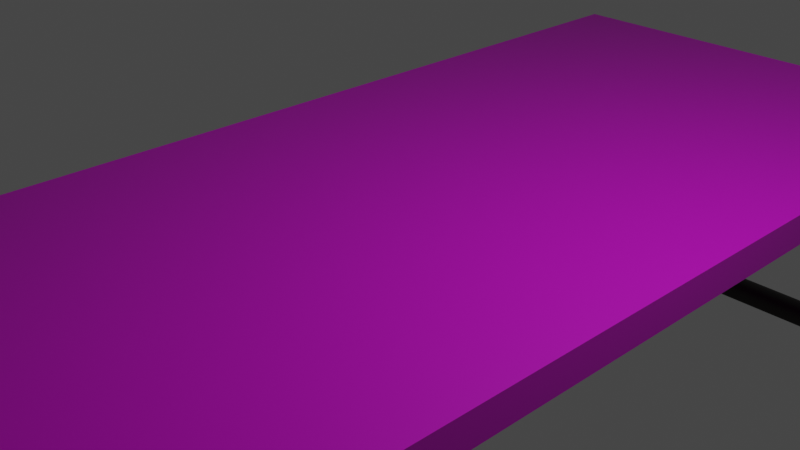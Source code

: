 # Source: WoodTable.blend  (saved by Blender 2.93.21; exported with 4.5.12 LTS)
import bpy
from mathutils import Matrix  # noqa: F401  (used for matrix-valued properties, if any)

bpy.ops.wm.read_factory_settings(use_empty=True)
scene = bpy.context.scene
scene.name = 'Scene'

# ---- collections
col_collection = bpy.data.collections.new('Collection'); scene.collection.children.link(col_collection)

# ---- images (referenced by path relative to the original .blend; pixels are not part of the script)
import os
ASSET_DIR = os.environ.get("B2B_ASSET_DIR", "")  # directory of the original .blend (textures are referenced by path, not embedded)
HERE = os.path.dirname(os.path.abspath(__file__))  # packed textures are extracted next to this script under _unpacked/

def load_image(name, relpath, width, height, colorspace="sRGB"):
    """Load a texture the original file referenced (path relative to the .blend, or extracted next to this script)."""
    p = next((c for c in (os.path.join(HERE, relpath), os.path.join(ASSET_DIR, relpath)) if relpath and os.path.exists(c)), "")
    if p:
        img = bpy.data.images.load(p, check_existing=True)
        img.name = name
    else:  # same state as the original file: an image datablock whose file is absent (Cycles renders it pink)
        img = bpy.data.images.new(name, width, height)
        img.source = "FILE"
        img.filepath = "//" + (relpath or name)
    img.colorspace_settings.name = colorspace
    return img
img_woodtexturedark_png = load_image('woodTextureDark.png', 'woodTextureDark.png', 1024, 1024, 'sRGB')

# ---- materials (node trees are filled in below, after node groups)
mat_material = bpy.data.materials.new('Material')
mat_material.alpha_threshold = 0.0
mat_material.use_transparent_shadow = False
mat_material.line_color = (0.0, 0.0, 0.0, 1.0)
mat_material_001 = bpy.data.materials.new('Material.001')
mat_material_001.use_transparent_shadow = False

# ---- material node trees
mat_material.use_nodes = True; mat_material.node_tree.nodes.clear()
_N = mat_material.node_tree.nodes; _L = mat_material.node_tree.links
n0 = _N.new('ShaderNodeOutputMaterial'); n0.name = 'Material Output'; n0.location = (507, 300)
n1 = _N.new('ShaderNodeBsdfPrincipled'); n1.name = 'Principled BSDF'; n1.location = (217, 300)
n1.distribution = 'GGX'
n1.subsurface_method = 'BURLEY'
n1.inputs[2].default_value = 0.4
n1.inputs[3].default_value = 1.45
n1.inputs[27].default_value = (0.0, 0.0, 0.0, 1.0)
n1.inputs[28].default_value = 1.0
n2 = _N.new('ShaderNodeTexImage'); n2.name = 'Image Texture'; n2.location = (-323, 177)
n2.image = img_woodtexturedark_png
n3 = _N.new('ShaderNodeTexCoord'); n3.name = 'Texture Coordinate'; n3.location = (-735, 234)
n4 = _N.new('ShaderNodeMapping'); n4.name = 'Mapping'; n4.location = (-533, 234)
n4.inputs[2].default_value = (1.571, 0.0, 0.0)
n5 = _N.new('ShaderNodeMix'); n5.name = 'Mix'; n5.location = (-3, 204)
n5.data_type = 'RGBA'
n5.inputs[7].default_value = (0.0, 0.0, 0.0, 1.0)
_L.new(n1.outputs[0], n0.inputs[0])
_L.new(n3.outputs[2], n4.inputs[0])
_L.new(n4.outputs[0], n2.inputs[0])
_L.new(n2.outputs[0], n5.inputs[6])
_L.new(n5.outputs[2], n1.inputs[0])
n0.is_active_output = True
mat_material_001.use_nodes = True; mat_material_001.node_tree.nodes.clear()
_N = mat_material_001.node_tree.nodes; _L = mat_material_001.node_tree.links
n0 = _N.new('ShaderNodeOutputMaterial'); n0.name = 'Material Output'; n0.location = (300, 300)
n1 = _N.new('ShaderNodeBsdfPrincipled'); n1.name = 'Principled BSDF'; n1.location = (10, 300)
n1.distribution = 'GGX'
n1.subsurface_method = 'BURLEY'
n1.inputs[0].default_value = (0.007577, 0.003041, 0.001192, 1.0)
n1.inputs[3].default_value = 1.45
n1.inputs[27].default_value = (0.0, 0.0, 0.0, 1.0)
n1.inputs[28].default_value = 1.0
_L.new(n1.outputs[0], n0.inputs[0])
n0.is_active_output = True

# ---- world
world_world = bpy.data.worlds.new('World'); scene.world = world_world
world_world.use_nodes = True; world_world.node_tree.nodes.clear()
_N = world_world.node_tree.nodes; _L = world_world.node_tree.links
n0 = _N.new('ShaderNodeOutputWorld'); n0.name = 'World Output'; n0.location = (300, 300)
n1 = _N.new('ShaderNodeBackground'); n1.name = 'Background'; n1.location = (10, 300)
n1.inputs[0].default_value = (0.05088, 0.05088, 0.05088, 1.0)
_L.new(n1.outputs[0], n0.inputs[0])
n0.is_active_output = True
world_world.color = (0.05088, 0.05088, 0.05088)
world_world.use_sun_shadow = False
world_world.sun_shadow_jitter_overblur = 0.0

# ---- cameras
cam_camera = bpy.data.cameras.new('Camera')
cam_camera.clip_end = 100.0
cam_camera.ortho_scale = 7.314

# ---- lights
light_light = bpy.data.lights.new('Light', 'POINT')
light_light.transmission_factor = 0.0
light_light.energy = 1000.0
light_light.shadow_soft_size = 0.1
light_light.shadow_maximum_resolution = 0.006
light_light.use_absolute_resolution = True

# ---- meshes
me_cube = bpy.data.meshes.new('Cube')
me_cube.from_pydata([(1.0, 1.0, 1.0), (1.0, 1.0, -1.0), (1.0, -1.0, 1.0), (1.0, -1.0, -1.0), (-1.0, 1.0, 1.0), (-1.0, 1.0, -1.0), (-1.0, -1.0, 1.0), (-1.0, -1.0, -1.0), (-1.0, -1.0, -1.0), (1.0, -1.0, 1.0), (-1.0, -1.0, 1.0), (1.0, -1.0, -1.0), (-1.0, 1.0, 1.0), (1.0, 1.0, -1.0), (-1.0, 1.0, -1.0), (1.0, 1.0, 1.0), (-1.0, 1.0, -1.0), (-1.0, -1.0, 1.0), (-1.0, -1.0, -1.0), (-1.0, 1.0, 1.0), (-1.0, -1.0, -1.0), (-1.0, -1.0, 1.0), (-1.0, 1.0, 1.0), (-1.0, 1.0, -1.0), (1.0, -1.0, -1.0), (1.0, 1.0, 1.0), (1.0, -1.0, 1.0), (1.0, 1.0, 1.0), (1.0, 1.0, -1.0), (1.0, -1.0, 1.0), (1.0, -1.0, -1.0), (1.0, 1.0, -1.0), (0.7293, 1.0, -1.0), (0.7293, -1.0, 1.0), (0.7293, -1.0, -1.0), (0.7293, 1.0, -1.0), (0.7293, -1.0, -1.0), (0.7293, 1.0, 1.0), (0.7293, -1.0, 1.0), (0.7293, 1.0, 1.0), (-0.5966, 1.0, -1.0), (-0.5966, -1.0, 1.0), (-0.5966, -1.0, -1.0), (-0.5966, 1.0, -1.0), (-0.5966, -1.0, -1.0), (-0.5966, 1.0, 1.0), (-0.5966, -1.0, 1.0), (-0.5966, 1.0, 1.0), (0.06637, -1.0, -1.0), (0.06637, 1.0, 1.0), (0.06637, -1.0, 1.0), (0.06637, 1.0, 1.0), (0.06637, 1.0, -1.0), (0.06637, -1.0, 1.0), (0.06637, -1.0, -1.0), (0.06637, 1.0, -1.0), (-0.2651, 1.0, -1.0), (-0.2651, -1.0, 1.0), (-0.2651, -1.0, -1.0), (-0.2651, 1.0, -1.0), (-0.2651, -1.0, -1.0), (-0.2651, 1.0, 1.0), (-0.2651, -1.0, 1.0), (-0.2651, 1.0, 1.0), (0.3978, -1.0, -1.0), (0.3978, 1.0, 1.0), (0.3978, -1.0, 1.0), (0.3978, 1.0, 1.0), (0.3978, 1.0, -1.0), (0.3978, -1.0, 1.0), (0.3978, -1.0, -1.0), (0.3978, 1.0, -1.0), (-1.0, 0.0, -1.0), (1.0, 0.0, 1.0), (-1.0, 0.0, 1.0), (1.0, 0.0, -1.0), (-1.0, 0.0, 1.0), (-1.0, 0.0, -1.0), (1.0, 0.0, 1.0), (1.0, 0.0, -1.0), (0.7293, 0.0, -1.0), (0.7293, 0.0, 1.0), (-0.5966, 0.0, -1.0), (-0.5966, 0.0, 1.0), (0.06637, 0.0, 1.0), (0.06637, 0.0, -1.0), (-0.2651, 0.0, -1.0), (-0.2651, 0.0, 1.0), (0.3978, 0.0, 1.0), (0.3978, 0.0, -1.0), (-1.0, -0.5, -1.0), (1.0, -0.5, 1.0), (-1.0, -0.5, 1.0), (-1.0, -0.5, -1.0), (1.0, -0.5, 1.0), (1.0, -0.5, -1.0), (0.7293, -0.5, -1.0), (0.7293, -0.5, 1.0), (-0.5966, -0.5, -1.0), (-0.5966, -0.5, 1.0), (0.06637, -0.5, 1.0), (0.06637, -0.5, -1.0), (-0.2651, -0.5, -1.0), (-0.2651, -0.5, 1.0), (0.3978, -0.5, 1.0), (0.3978, -0.5, -1.0), (-1.0, -0.5, 1.0), (1.0, -0.5, -1.0), (-1.0, 0.5, 1.0), (1.0, 0.5, -1.0), (-1.0, 0.5, -1.0), (1.0, 0.5, 1.0), (-1.0, 0.5, 1.0), (-1.0, 0.5, -1.0), (1.0, 0.5, 1.0), (1.0, 0.5, -1.0), (0.7293, 0.5, -1.0), (0.7293, 0.5, 1.0), (-0.5966, 0.5, -1.0), (-0.5966, 0.5, 1.0), (0.06637, 0.5, 1.0), (0.06637, 0.5, -1.0), (-0.2651, 0.5, -1.0), (-0.2651, 0.5, 1.0), (0.3978, 0.5, 1.0), (0.3978, 0.5, -1.0), (1.0, 1.0, -1.0), (-1.0, -1.0, -1.0), (1.0, -1.0, -1.0), (-1.0, 1.0, -1.0), (1.0, -1.0, -1.0), (-1.0, -1.0, -1.0), (1.0, 1.0, -1.0), (-1.0, 1.0, -1.0), (-1.0, 1.0, -1.0), (-1.0, -1.0, -1.0), (1.0, -1.0, -1.0), (1.0, 1.0, -1.0), (0.7293, 1.0, -1.0), (0.7293, -1.0, -1.0), (-0.5966, 1.0, -1.0), (-0.5966, -1.0, -1.0), (0.06637, -1.0, -1.0), (0.06637, 1.0, -1.0), (-0.2651, 1.0, -1.0), (-0.2651, -1.0, -1.0), (0.3978, -1.0, -1.0), (0.3978, 1.0, -1.0), (-1.0, 0.0, -1.0), (1.0, 0.0, -1.0), (-1.0, -0.5, -1.0), (1.0, -0.5, -1.0), (1.0, 0.5, -1.0), (-1.0, 0.5, -1.0), (-1.0, -1.0, 1.0), (1.0, 1.0, 1.0), (1.0, -1.0, 1.0), (-1.0, 1.0, 1.0), (1.0, -1.0, 1.0), (-1.0, -1.0, 1.0), (1.0, 1.0, 1.0), (-1.0, 1.0, 1.0), (-1.0, 1.0, 1.0), (-1.0, -1.0, 1.0), (1.0, -1.0, 1.0), (1.0, 1.0, 1.0), (0.7293, 1.0, 1.0), (0.7293, -1.0, 1.0), (-0.5966, 1.0, 1.0), (-0.5966, -1.0, 1.0), (0.06637, -1.0, 1.0), (0.06637, 1.0, 1.0), (-0.2651, 1.0, 1.0), (-0.2651, -1.0, 1.0), (0.3978, -1.0, 1.0), (0.3978, 1.0, 1.0), (-1.0, 0.0, 1.0), (1.0, 0.0, 1.0), (-1.0, -0.5, 1.0), (1.0, -0.5, 1.0), (1.0, 0.5, 1.0), (-1.0, 0.5, 1.0), (-1.0, 0.75, 1.0), (1.0, 0.75, -1.0), (-1.0, 0.75, -1.0), (1.0, 0.75, 1.0), (-1.0, 0.75, 1.0), (-1.0, 0.75, -1.0), (1.0, 0.75, 1.0), (1.0, 0.75, -1.0), (0.7293, 0.75, -1.0), (0.7293, 0.75, 1.0), (-0.5966, 0.75, -1.0), (-0.5966, 0.75, 1.0), (0.06637, 0.75, 1.0), (0.06637, 0.75, -1.0), (-0.2651, 0.75, -1.0), (-0.2651, 0.75, 1.0), (0.3978, 0.75, 1.0), (0.3978, 0.75, -1.0), (1.0, 0.75, -1.0), (-1.0, 0.75, -1.0), (1.0, 0.75, 1.0), (-1.0, 0.75, 1.0), (-1.0, -0.75, -1.0), (1.0, -0.75, 1.0), (-1.0, -0.75, 1.0), (-1.0, -0.75, -1.0), (1.0, -0.75, 1.0), (1.0, -0.75, -1.0), (0.7293, -0.75, -1.0), (0.7293, -0.75, 1.0), (-0.5966, -0.75, -1.0), (-0.5966, -0.75, 1.0), (0.06637, -0.75, 1.0), (0.06637, -0.75, -1.0), (-0.2651, -0.75, -1.0), (-0.2651, -0.75, 1.0), (0.3978, -0.75, 1.0), (0.3978, -0.75, -1.0), (-1.0, -0.75, 1.0), (1.0, -0.75, -1.0), (-1.0, -0.75, -1.0), (1.0, -0.75, -1.0), (-1.0, -0.75, 1.0), (1.0, -0.75, 1.0)], [], [(21, 10, 6, 17), (163, 17, 6, 154), (161, 12, 4, 157), (30, 11, 3, 24), (158, 9, 2, 156), (165, 25, 0, 155), (225, 205, 9, 158), (209, 221, 11, 30), (154, 6, 10, 159), (206, 220, 10, 21), (19, 4, 12, 22), (28, 1, 13, 31), (155, 0, 15, 160), (203, 182, 12, 161), (5, 16, 23, 14), (45, 19, 22, 47), (213, 206, 21, 46), (204, 207, 20, 8), (157, 4, 19, 162), (8, 20, 18, 7), (169, 41, 17, 163), (46, 21, 17, 41), (9, 26, 29, 2), (156, 2, 29, 164), (205, 208, 26, 9), (0, 25, 27, 15), (32, 28, 31, 35), (210, 209, 30, 34), (166, 37, 25, 165), (34, 30, 24, 36), (70, 34, 36, 64), (175, 65, 37, 166), (219, 210, 34, 70), (68, 32, 35, 71), (26, 38, 33, 29), (164, 29, 33, 167), (208, 211, 38, 26), (25, 37, 39, 27), (16, 40, 43, 23), (207, 212, 42, 20), (162, 19, 45, 168), (20, 42, 44, 18), (62, 46, 41, 57), (173, 57, 41, 169), (217, 213, 46, 62), (61, 45, 47, 63), (65, 49, 51, 67), (218, 214, 50, 66), (174, 69, 53, 170), (66, 50, 53, 69), (56, 52, 55, 59), (216, 215, 54, 58), (172, 61, 49, 171), (58, 54, 48, 60), (42, 58, 60, 44), (168, 45, 61, 172), (212, 216, 58, 42), (40, 56, 59, 43), (49, 61, 63, 51), (214, 217, 62, 50), (170, 53, 57, 173), (50, 62, 57, 53), (38, 66, 69, 33), (167, 33, 69, 174), (211, 218, 66, 38), (37, 65, 67, 39), (52, 68, 71, 55), (215, 219, 70, 54), (171, 49, 65, 175), (54, 70, 64, 48), (121, 125, 89, 85), (117, 124, 88, 81), (120, 123, 87, 84), (118, 122, 86, 82), (122, 121, 85, 86), (124, 120, 84, 88), (123, 119, 83, 87), (113, 118, 82, 77), (114, 117, 81, 78), (125, 116, 80, 89), (116, 115, 79, 80), (111, 114, 78, 73), (110, 113, 77, 72), (119, 112, 76, 83), (178, 106, 74, 176), (112, 108, 74, 76), (115, 109, 75, 79), (180, 111, 73, 177), (224, 220, 106, 178), (85, 89, 105, 101), (81, 88, 104, 97), (84, 87, 103, 100), (82, 86, 102, 98), (86, 85, 101, 102), (88, 84, 100, 104), (87, 83, 99, 103), (77, 82, 98, 93), (78, 81, 97, 94), (89, 80, 96, 105), (80, 79, 95, 96), (73, 78, 94, 91), (72, 77, 93, 90), (83, 76, 92, 99), (76, 74, 106, 92), (79, 75, 107, 95), (177, 73, 91, 179), (202, 185, 111, 180), (189, 183, 109, 115), (186, 182, 108, 112), (193, 186, 112, 119), (184, 187, 113, 110), (185, 188, 114, 111), (190, 189, 115, 116), (199, 190, 116, 125), (188, 191, 117, 114), (187, 192, 118, 113), (197, 193, 119, 123), (198, 194, 120, 124), (196, 195, 121, 122), (192, 196, 122, 118), (194, 197, 123, 120), (191, 198, 124, 117), (195, 199, 125, 121), (176, 74, 108, 181), (72, 148, 153, 110), (183, 200, 152, 109), (75, 149, 151, 107), (204, 222, 150, 90), (109, 152, 149, 75), (90, 150, 148, 72), (52, 143, 147, 68), (36, 139, 146, 64), (48, 142, 145, 60), (40, 140, 144, 56), (56, 144, 143, 52), (64, 146, 142, 48), (60, 145, 141, 44), (16, 134, 140, 40), (24, 136, 139, 36), (68, 147, 138, 32), (32, 138, 137, 28), (3, 128, 136, 24), (44, 141, 135, 18), (5, 129, 134, 16), (184, 201, 133, 14), (1, 126, 132, 13), (7, 127, 131, 8), (221, 223, 130, 11), (28, 137, 126, 1), (11, 130, 128, 3), (14, 133, 129, 5), (18, 135, 127, 7), (148, 176, 181, 153), (200, 202, 180, 152), (149, 177, 179, 151), (222, 224, 178, 150), (152, 180, 177, 149), (150, 178, 176, 148), (143, 171, 175, 147), (139, 167, 174, 146), (142, 170, 173, 145), (140, 168, 172, 144), (144, 172, 171, 143), (146, 174, 170, 142), (145, 173, 169, 141), (134, 162, 168, 140), (136, 164, 167, 139), (147, 175, 166, 138), (138, 166, 165, 137), (128, 156, 164, 136), (141, 169, 163, 135), (129, 157, 162, 134), (201, 203, 161, 133), (126, 155, 160, 132), (127, 154, 159, 131), (223, 225, 158, 130), (137, 165, 155, 126), (130, 158, 156, 128), (133, 161, 157, 129), (135, 163, 154, 127), (153, 181, 203, 201), (132, 160, 202, 200), (110, 153, 201, 184), (13, 132, 200, 183), (55, 71, 199, 195), (39, 67, 198, 191), (51, 63, 197, 194), (43, 59, 196, 192), (59, 55, 195, 196), (67, 51, 194, 198), (63, 47, 193, 197), (23, 43, 192, 187), (27, 39, 191, 188), (71, 35, 190, 199), (35, 31, 189, 190), (15, 27, 188, 185), (14, 23, 187, 184), (47, 22, 186, 193), (22, 12, 182, 186), (31, 13, 183, 189), (160, 15, 185, 202), (181, 108, 182, 203), (151, 179, 225, 223), (131, 159, 224, 222), (107, 151, 223, 221), (8, 131, 222, 204), (159, 10, 220, 224), (101, 105, 219, 215), (97, 104, 218, 211), (100, 103, 217, 214), (98, 102, 216, 212), (102, 101, 215, 216), (104, 100, 214, 218), (103, 99, 213, 217), (93, 98, 212, 207), (94, 97, 211, 208), (105, 96, 210, 219), (96, 95, 209, 210), (91, 94, 208, 205), (90, 93, 207, 204), (99, 92, 206, 213), (92, 106, 220, 206), (95, 107, 221, 209), (179, 91, 205, 225)])
_uv = me_cube.uv_layers.new(name='UVMap')
_uv.uv.foreach_set('vector', [0.875, 0.75, 0.875, 0.75, 0.875, 0.75, 0.875, 0.75, 0.625, 1.0, 0.625, 1.0, 0.625, 1.0, 0.625, 1.0, 0.625, 0.25, 0.625, 0.25, 0.625, 0.25, 0.625, 0.25, 0.375, 0.75, 0.375, 0.75, 0.375, 0.75, 0.375, 0.75, 0.625, 0.75, 0.625, 0.75, 0.625, 0.75, 0.625, 0.75, 0.625, 0.5, 0.625, 0.5, 0.625, 0.5, 0.625, 0.5, 0.625, 0.7188, 0.625, 0.7188, 0.625, 0.75, 0.625, 0.75, 0.375, 0.7188, 0.375, 0.7188, 0.375, 0.75, 0.375, 0.75, 0.625, 0.0, 0.625, 0.0, 0.625, 0.0, 0.625, 0.0, 0.875, 0.7188, 0.875, 0.7188, 0.875, 0.75, 0.875, 0.75, 0.625, 0.25, 0.625, 0.25, 0.625, 0.25, 0.625, 0.25, 0.375, 0.5, 0.375, 0.5, 0.375, 0.5, 0.375, 0.5, 0.625, 0.5, 0.625, 0.5, 0.625, 0.5, 0.625, 0.5, 0.625, 0.2188, 0.625, 0.2188, 0.625, 0.25, 0.625, 0.25, 0.375, 0.25, 0.375, 0.25, 0.375, 0.25, 0.375, 0.25, 0.625, 0.3004, 0.625, 0.25, 0.625, 0.25, 0.625, 0.3004, 0.8246, 0.7188, 0.875, 0.7188, 0.875, 0.75, 0.8246, 0.75, 0.125, 0.7188, 0.125, 0.7188, 0.125, 0.75, 0.125, 0.75, 0.625, 0.25, 0.625, 0.25, 0.625, 0.25, 0.625, 0.25, 0.125, 0.75, 0.125, 0.75, 0.125, 0.75, 0.125, 0.75, 0.625, 0.9496, 0.625, 0.9496, 0.625, 1.0, 0.625, 1.0, 0.8246, 0.75, 0.875, 0.75, 0.875, 0.75, 0.8246, 0.75, 0.625, 0.75, 0.625, 0.75, 0.625, 0.75, 0.625, 0.75, 0.625, 0.75, 0.625, 0.75, 0.625, 0.75, 0.625, 0.75, 0.625, 0.7188, 0.625, 0.7188, 0.625, 0.75, 0.625, 0.75, 0.625, 0.5, 0.625, 0.5, 0.625, 0.5, 0.625, 0.5, 0.375, 0.4662, 0.375, 0.5, 0.375, 0.5, 0.375, 0.4662, 0.3412, 0.7188, 0.375, 0.7188, 0.375, 0.75, 0.3412, 0.75, 0.625, 0.4662, 0.625, 0.4662, 0.625, 0.5, 0.625, 0.5, 0.3412, 0.75, 0.375, 0.75, 0.375, 0.75, 0.3412, 0.75, 0.2997, 0.75, 0.3412, 0.75, 0.3412, 0.75, 0.2997, 0.75, 0.625, 0.4247, 0.625, 0.4247, 0.625, 0.4662, 0.625, 0.4662, 0.2997, 0.7188, 0.3412, 0.7188, 0.3412, 0.75, 0.2997, 0.75, 0.375, 0.4247, 0.375, 0.4662, 0.375, 0.4662, 0.375, 0.4247, 0.625, 0.75, 0.6588, 0.75, 0.6588, 0.75, 0.625, 0.75, 0.625, 0.75, 0.625, 0.75, 0.625, 0.7838, 0.625, 0.7838, 0.625, 0.7188, 0.6588, 0.7188, 0.6588, 0.75, 0.625, 0.75, 0.625, 0.5, 0.625, 0.4662, 0.625, 0.4662, 0.625, 0.5, 0.375, 0.25, 0.375, 0.3004, 0.375, 0.3004, 0.375, 0.25, 0.125, 0.7188, 0.1754, 0.7188, 0.1754, 0.75, 0.125, 0.75, 0.625, 0.25, 0.625, 0.25, 0.625, 0.3004, 0.625, 0.3004, 0.125, 0.75, 0.1754, 0.75, 0.1754, 0.75, 0.125, 0.75, 0.7831, 0.75, 0.8246, 0.75, 0.8246, 0.75, 0.7831, 0.75, 0.625, 0.9081, 0.625, 0.9081, 0.625, 0.9496, 0.625, 0.9496, 0.7831, 0.7188, 0.8246, 0.7188, 0.8246, 0.75, 0.7831, 0.75, 0.625, 0.3419, 0.625, 0.3004, 0.625, 0.3004, 0.625, 0.3419, 0.625, 0.4247, 0.625, 0.3833, 0.625, 0.3833, 0.625, 0.4247, 0.7003, 0.7188, 0.7417, 0.7188, 0.7417, 0.75, 0.7003, 0.75, 0.625, 0.8253, 0.625, 0.8253, 0.625, 0.8667, 0.625, 0.8667, 0.7003, 0.75, 0.7417, 0.75, 0.7417, 0.75, 0.7003, 0.75, 0.375, 0.3419, 0.375, 0.3833, 0.375, 0.3833, 0.375, 0.3419, 0.2169, 0.7188, 0.2583, 0.7188, 0.2583, 0.75, 0.2169, 0.75, 0.625, 0.3419, 0.625, 0.3419, 0.625, 0.3833, 0.625, 0.3833, 0.2169, 0.75, 0.2583, 0.75, 0.2583, 0.75, 0.2169, 0.75, 0.1754, 0.75, 0.2169, 0.75, 0.2169, 0.75, 0.1754, 0.75, 0.625, 0.3004, 0.625, 0.3004, 0.625, 0.3419, 0.625, 0.3419, 0.1754, 0.7188, 0.2169, 0.7188, 0.2169, 0.75, 0.1754, 0.75, 0.375, 0.3004, 0.375, 0.3419, 0.375, 0.3419, 0.375, 0.3004, 0.625, 0.3833, 0.625, 0.3419, 0.625, 0.3419, 0.625, 0.3833, 0.7417, 0.7188, 0.7831, 0.7188, 0.7831, 0.75, 0.7417, 0.75, 0.625, 0.8667, 0.625, 0.8667, 0.625, 0.9081, 0.625, 0.9081, 0.7417, 0.75, 0.7831, 0.75, 0.7831, 0.75, 0.7417, 0.75, 0.6588, 0.75, 0.7003, 0.75, 0.7003, 0.75, 0.6588, 0.75, 0.625, 0.7838, 0.625, 0.7838, 0.625, 0.8253, 0.625, 0.8253, 0.6588, 0.7188, 0.7003, 0.7188, 0.7003, 0.75, 0.6588, 0.75, 0.625, 0.4662, 0.625, 0.4247, 0.625, 0.4247, 0.625, 0.4662, 0.375, 0.3833, 0.375, 0.4247, 0.375, 0.4247, 0.375, 0.3833, 0.2583, 0.7188, 0.2997, 0.7188, 0.2997, 0.75, 0.2583, 0.75, 0.625, 0.3833, 0.625, 0.3833, 0.625, 0.4247, 0.625, 0.4247, 0.2583, 0.75, 0.2997, 0.75, 0.2997, 0.75, 0.2583, 0.75, 0.2583, 0.5625, 0.2997, 0.5625, 0.2997, 0.625, 0.2583, 0.625, 0.6588, 0.5625, 0.7003, 0.5625, 0.7003, 0.625, 0.6588, 0.625, 0.7417, 0.5625, 0.7831, 0.5625, 0.7831, 0.625, 0.7417, 0.625, 0.1754, 0.5625, 0.2169, 0.5625, 0.2169, 0.625, 0.1754, 0.625, 0.2169, 0.5625, 0.2583, 0.5625, 0.2583, 0.625, 0.2169, 0.625, 0.7003, 0.5625, 0.7417, 0.5625, 0.7417, 0.625, 0.7003, 0.625, 0.7831, 0.5625, 0.8246, 0.5625, 0.8246, 0.625, 0.7831, 0.625, 0.125, 0.5625, 0.1754, 0.5625, 0.1754, 0.625, 0.125, 0.625, 0.625, 0.5625, 0.6588, 0.5625, 0.6588, 0.625, 0.625, 0.625, 0.2997, 0.5625, 0.3412, 0.5625, 0.3412, 0.625, 0.2997, 0.625, 0.3412, 0.5625, 0.375, 0.5625, 0.375, 0.625, 0.3412, 0.625, 0.625, 0.5625, 0.625, 0.5625, 0.625, 0.625, 0.625, 0.625, 0.125, 0.5625, 0.125, 0.5625, 0.125, 0.625, 0.125, 0.625, 0.8246, 0.5625, 0.875, 0.5625, 0.875, 0.625, 0.8246, 0.625, 0.625, 0.0625, 0.625, 0.0625, 0.625, 0.125, 0.625, 0.125, 0.625, 0.1875, 0.625, 0.1875, 0.625, 0.125, 0.625, 0.125, 0.375, 0.5625, 0.375, 0.5625, 0.375, 0.625, 0.375, 0.625, 0.625, 0.5625, 0.625, 0.5625, 0.625, 0.625, 0.625, 0.625, 0.625, 0.03125, 0.625, 0.03125, 0.625, 0.0625, 0.625, 0.0625, 0.2583, 0.625, 0.2997, 0.625, 0.2997, 0.6875, 0.2583, 0.6875, 0.6588, 0.625, 0.7003, 0.625, 0.7003, 0.6875, 0.6588, 0.6875, 0.7417, 0.625, 0.7831, 0.625, 0.7831, 0.6875, 0.7417, 0.6875, 0.1754, 0.625, 0.2169, 0.625, 0.2169, 0.6875, 0.1754, 0.6875, 0.2169, 0.625, 0.2583, 0.625, 0.2583, 0.6875, 0.2169, 0.6875, 0.7003, 0.625, 0.7417, 0.625, 0.7417, 0.6875, 0.7003, 0.6875, 0.7831, 0.625, 0.8246, 0.625, 0.8246, 0.6875, 0.7831, 0.6875, 0.125, 0.625, 0.1754, 0.625, 0.1754, 0.6875, 0.125, 0.6875, 0.625, 0.625, 0.6588, 0.625, 0.6588, 0.6875, 0.625, 0.6875, 0.2997, 0.625, 0.3412, 0.625, 0.3412, 0.6875, 0.2997, 0.6875, 0.3412, 0.625, 0.375, 0.625, 0.375, 0.6875, 0.3412, 0.6875, 0.625, 0.625, 0.625, 0.625, 0.625, 0.6875, 0.625, 0.6875, 0.125, 0.625, 0.125, 0.625, 0.125, 0.6875, 0.125, 0.6875, 0.8246, 0.625, 0.875, 0.625, 0.875, 0.6875, 0.8246, 0.6875, 0.625, 0.125, 0.625, 0.125, 0.625, 0.0625, 0.625, 0.0625, 0.375, 0.625, 0.375, 0.625, 0.375, 0.6875, 0.375, 0.6875, 0.625, 0.625, 0.625, 0.625, 0.625, 0.6875, 0.625, 0.6875, 0.625, 0.5312, 0.625, 0.5312, 0.625, 0.5625, 0.625, 0.5625, 0.375, 0.5312, 0.375, 0.5312, 0.375, 0.5625, 0.375, 0.5625, 0.875, 0.5312, 0.875, 0.5312, 0.875, 0.5625, 0.875, 0.5625, 0.8246, 0.5312, 0.875, 0.5312, 0.875, 0.5625, 0.8246, 0.5625, 0.125, 0.5312, 0.125, 0.5312, 0.125, 0.5625, 0.125, 0.5625, 0.625, 0.5312, 0.625, 0.5312, 0.625, 0.5625, 0.625, 0.5625, 0.3412, 0.5312, 0.375, 0.5312, 0.375, 0.5625, 0.3412, 0.5625, 0.2997, 0.5312, 0.3412, 0.5312, 0.3412, 0.5625, 0.2997, 0.5625, 0.625, 0.5312, 0.6588, 0.5312, 0.6588, 0.5625, 0.625, 0.5625, 0.125, 0.5312, 0.1754, 0.5312, 0.1754, 0.5625, 0.125, 0.5625, 0.7831, 0.5312, 0.8246, 0.5312, 0.8246, 0.5625, 0.7831, 0.5625, 0.7003, 0.5312, 0.7417, 0.5312, 0.7417, 0.5625, 0.7003, 0.5625, 0.2169, 0.5312, 0.2583, 0.5312, 0.2583, 0.5625, 0.2169, 0.5625, 0.1754, 0.5312, 0.2169, 0.5312, 0.2169, 0.5625, 0.1754, 0.5625, 0.7417, 0.5312, 0.7831, 0.5312, 0.7831, 0.5625, 0.7417, 0.5625, 0.6588, 0.5312, 0.7003, 0.5312, 0.7003, 0.5625, 0.6588, 0.5625, 0.2583, 0.5312, 0.2997, 0.5312, 0.2997, 0.5625, 0.2583, 0.5625, 0.625, 0.125, 0.625, 0.125, 0.625, 0.1875, 0.625, 0.1875, 0.375, 0.125, 0.375, 0.125, 0.375, 0.1875, 0.375, 0.1875, 0.375, 0.5312, 0.375, 0.5312, 0.375, 0.5625, 0.375, 0.5625, 0.375, 0.625, 0.375, 0.625, 0.375, 0.6875, 0.375, 0.6875, 0.375, 0.03125, 0.375, 0.03125, 0.375, 0.0625, 0.375, 0.0625, 0.375, 0.5625, 0.375, 0.5625, 0.375, 0.625, 0.375, 0.625, 0.375, 0.0625, 0.375, 0.0625, 0.375, 0.125, 0.375, 0.125, 0.375, 0.3833, 0.375, 0.3833, 0.375, 0.4247, 0.375, 0.4247, 0.375, 0.7838, 0.375, 0.7838, 0.375, 0.8253, 0.375, 0.8253, 0.375, 0.8667, 0.375, 0.8667, 0.375, 0.9081, 0.375, 0.9081, 0.375, 0.3004, 0.375, 0.3004, 0.375, 0.3419, 0.375, 0.3419, 0.375, 0.3419, 0.375, 0.3419, 0.375, 0.3833, 0.375, 0.3833, 0.375, 0.8253, 0.375, 0.8253, 0.375, 0.8667, 0.375, 0.8667, 0.375, 0.9081, 0.375, 0.9081, 0.375, 0.9496, 0.375, 0.9496, 0.375, 0.25, 0.375, 0.25, 0.375, 0.3004, 0.375, 0.3004, 0.375, 0.75, 0.375, 0.75, 0.375, 0.7838, 0.375, 0.7838, 0.375, 0.4247, 0.375, 0.4247, 0.375, 0.4662, 0.375, 0.4662, 0.375, 0.4662, 0.375, 0.4662, 0.375, 0.5, 0.375, 0.5, 0.375, 0.75, 0.375, 0.75, 0.375, 0.75, 0.375, 0.75, 0.375, 0.9496, 0.375, 0.9496, 0.375, 1.0, 0.375, 1.0, 0.375, 0.25, 0.375, 0.25, 0.375, 0.25, 0.375, 0.25, 0.375, 0.2188, 0.375, 0.2188, 0.375, 0.25, 0.375, 0.25, 0.375, 0.5, 0.375, 0.5, 0.375, 0.5, 0.375, 0.5, 0.375, 0.0, 0.375, 0.0, 0.375, 0.0, 0.375, 0.0, 0.375, 0.7188, 0.375, 0.7188, 0.375, 0.75, 0.375, 0.75, 0.375, 0.5, 0.375, 0.5, 0.375, 0.5, 0.375, 0.5, 0.375, 0.75, 0.375, 0.75, 0.375, 0.75, 0.375, 0.75, 0.375, 0.25, 0.375, 0.25, 0.375, 0.25, 0.375, 0.25, 0.375, 1.0, 0.375, 1.0, 0.375, 1.0, 0.375, 1.0, 0.375, 0.125, 0.625, 0.125, 0.625, 0.1875, 0.375, 0.1875, 0.375, 0.5312, 0.625, 0.5312, 0.625, 0.5625, 0.375, 0.5625, 0.375, 0.625, 0.625, 0.625, 0.625, 0.6875, 0.375, 0.6875, 0.375, 0.03125, 0.625, 0.03125, 0.625, 0.0625, 0.375, 0.0625, 0.375, 0.5625, 0.625, 0.5625, 0.625, 0.625, 0.375, 0.625, 0.375, 0.0625, 0.625, 0.0625, 0.625, 0.125, 0.375, 0.125, 0.375, 0.3833, 0.625, 0.3833, 0.625, 0.4247, 0.375, 0.4247, 0.375, 0.7838, 0.625, 0.7838, 0.625, 0.8253, 0.375, 0.8253, 0.375, 0.8667, 0.625, 0.8667, 0.625, 0.9081, 0.375, 0.9081, 0.375, 0.3004, 0.625, 0.3004, 0.625, 0.3419, 0.375, 0.3419, 0.375, 0.3419, 0.625, 0.3419, 0.625, 0.3833, 0.375, 0.3833, 0.375, 0.8253, 0.625, 0.8253, 0.625, 0.8667, 0.375, 0.8667, 0.375, 0.9081, 0.625, 0.9081, 0.625, 0.9496, 0.375, 0.9496, 0.375, 0.25, 0.625, 0.25, 0.625, 0.3004, 0.375, 0.3004, 0.375, 0.75, 0.625, 0.75, 0.625, 0.7838, 0.375, 0.7838, 0.375, 0.4247, 0.625, 0.4247, 0.625, 0.4662, 0.375, 0.4662, 0.375, 0.4662, 0.625, 0.4662, 0.625, 0.5, 0.375, 0.5, 0.375, 0.75, 0.625, 0.75, 0.625, 0.75, 0.375, 0.75, 0.375, 0.9496, 0.625, 0.9496, 0.625, 1.0, 0.375, 1.0, 0.375, 0.25, 0.625, 0.25, 0.625, 0.25, 0.375, 0.25, 0.375, 0.2188, 0.625, 0.2188, 0.625, 0.25, 0.375, 0.25, 0.375, 0.5, 0.625, 0.5, 0.625, 0.5, 0.375, 0.5, 0.375, 0.0, 0.625, 0.0, 0.625, 0.0, 0.375, 0.0, 0.375, 0.7188, 0.625, 0.7188, 0.625, 0.75, 0.375, 0.75, 0.375, 0.5, 0.625, 0.5, 0.625, 0.5, 0.375, 0.5, 0.375, 0.75, 0.625, 0.75, 0.625, 0.75, 0.375, 0.75, 0.375, 0.25, 0.625, 0.25, 0.625, 0.25, 0.375, 0.25, 0.375, 1.0, 0.625, 1.0, 0.625, 1.0, 0.375, 1.0, 0.375, 0.1875, 0.625, 0.1875, 0.625, 0.2188, 0.375, 0.2188, 0.375, 0.5, 0.625, 0.5, 0.625, 0.5312, 0.375, 0.5312, 0.375, 0.1875, 0.375, 0.1875, 0.375, 0.2188, 0.375, 0.2188, 0.375, 0.5, 0.375, 0.5, 0.375, 0.5312, 0.375, 0.5312, 0.2583, 0.5, 0.2997, 0.5, 0.2997, 0.5312, 0.2583, 0.5312, 0.6588, 0.5, 0.7003, 0.5, 0.7003, 0.5312, 0.6588, 0.5312, 0.7417, 0.5, 0.7831, 0.5, 0.7831, 0.5312, 0.7417, 0.5312, 0.1754, 0.5, 0.2169, 0.5, 0.2169, 0.5312, 0.1754, 0.5312, 0.2169, 0.5, 0.2583, 0.5, 0.2583, 0.5312, 0.2169, 0.5312, 0.7003, 0.5, 0.7417, 0.5, 0.7417, 0.5312, 0.7003, 0.5312, 0.7831, 0.5, 0.8246, 0.5, 0.8246, 0.5312, 0.7831, 0.5312, 0.125, 0.5, 0.1754, 0.5, 0.1754, 0.5312, 0.125, 0.5312, 0.625, 0.5, 0.6588, 0.5, 0.6588, 0.5312, 0.625, 0.5312, 0.2997, 0.5, 0.3412, 0.5, 0.3412, 0.5312, 0.2997, 0.5312, 0.3412, 0.5, 0.375, 0.5, 0.375, 0.5312, 0.3412, 0.5312, 0.625, 0.5, 0.625, 0.5, 0.625, 0.5312, 0.625, 0.5312, 0.125, 0.5, 0.125, 0.5, 0.125, 0.5312, 0.125, 0.5312, 0.8246, 0.5, 0.875, 0.5, 0.875, 0.5312, 0.8246, 0.5312, 0.875, 0.5, 0.875, 0.5, 0.875, 0.5312, 0.875, 0.5312, 0.375, 0.5, 0.375, 0.5, 0.375, 0.5312, 0.375, 0.5312, 0.625, 0.5, 0.625, 0.5, 0.625, 0.5312, 0.625, 0.5312, 0.625, 0.1875, 0.625, 0.1875, 0.625, 0.2188, 0.625, 0.2188, 0.375, 0.6875, 0.625, 0.6875, 0.625, 0.7188, 0.375, 0.7188, 0.375, 0.0, 0.625, 0.0, 0.625, 0.03125, 0.375, 0.03125, 0.375, 0.6875, 0.375, 0.6875, 0.375, 0.7188, 0.375, 0.7188, 0.375, 0.0, 0.375, 0.0, 0.375, 0.03125, 0.375, 0.03125, 0.625, 0.0, 0.625, 0.0, 0.625, 0.03125, 0.625, 0.03125, 0.2583, 0.6875, 0.2997, 0.6875, 0.2997, 0.7188, 0.2583, 0.7188, 0.6588, 0.6875, 0.7003, 0.6875, 0.7003, 0.7188, 0.6588, 0.7188, 0.7417, 0.6875, 0.7831, 0.6875, 0.7831, 0.7188, 0.7417, 0.7188, 0.1754, 0.6875, 0.2169, 0.6875, 0.2169, 0.7188, 0.1754, 0.7188, 0.2169, 0.6875, 0.2583, 0.6875, 0.2583, 0.7188, 0.2169, 0.7188, 0.7003, 0.6875, 0.7417, 0.6875, 0.7417, 0.7188, 0.7003, 0.7188, 0.7831, 0.6875, 0.8246, 0.6875, 0.8246, 0.7188, 0.7831, 0.7188, 0.125, 0.6875, 0.1754, 0.6875, 0.1754, 0.7188, 0.125, 0.7188, 0.625, 0.6875, 0.6588, 0.6875, 0.6588, 0.7188, 0.625, 0.7188, 0.2997, 0.6875, 0.3412, 0.6875, 0.3412, 0.7188, 0.2997, 0.7188, 0.3412, 0.6875, 0.375, 0.6875, 0.375, 0.7188, 0.3412, 0.7188, 0.625, 0.6875, 0.625, 0.6875, 0.625, 0.7188, 0.625, 0.7188, 0.125, 0.6875, 0.125, 0.6875, 0.125, 0.7188, 0.125, 0.7188, 0.8246, 0.6875, 0.875, 0.6875, 0.875, 0.7188, 0.8246, 0.7188, 0.875, 0.6875, 0.875, 0.6875, 0.875, 0.7188, 0.875, 0.7188, 0.375, 0.6875, 0.375, 0.6875, 0.375, 0.7188, 0.375, 0.7188, 0.625, 0.6875, 0.625, 0.6875, 0.625, 0.7188, 0.625, 0.7188])
me_cube.materials.append(mat_material)
me_cube.use_remesh_preserve_volume = False
me_cube.use_remesh_preserve_attributes = False
me_cube.use_mirror_vertex_groups = False
me_cube.update()
me_cube_001 = bpy.data.meshes.new('Cube.001')
me_cube_001.from_pydata([(-1.0, -1.0, -1.0), (-1.0, -1.0, 1.0), (-1.0, 1.0, -1.0), (-1.0, 1.0, 1.0), (1.0, -1.0, -1.0), (1.0, -1.0, 1.0), (1.0, 1.0, -1.0), (1.0, 1.0, 1.0), (0.94, 1.0, -1.0), (0.94, 1.0, 1.0), (0.94, -1.0, -1.0), (0.94, -1.0, 1.0), (-0.9418, 1.0, -1.0), (-0.9418, -1.0, 1.0), (-0.9418, 1.0, 1.0), (-0.9418, -1.0, -1.0), (-1.0, 1.0, -23.88), (-1.0, -1.0, -23.88), (-0.9418, 1.0, -23.88), (1.0, -1.0, -23.88), (1.0, 1.0, -23.88), (0.94, -1.0, -23.88), (0.94, 1.0, -23.88), (-0.9418, -1.0, -23.88), (1.0, -1.0, -1.691), (1.0, 1.0, -1.691), (0.94, 1.0, -1.691), (0.94, -1.0, -1.691), (-0.9418, 1.0, -1.686), (-1.0, 1.0, -1.686), (-1.0, -1.0, -1.686), (-0.9418, -1.0, -1.686), (1.0, 1.0, -1.0), (0.94, 1.0, -1.0), (1.0, -1.0, -1.0), (0.94, -1.0, -1.0), (-1.0, 1.0, -1.0), (-1.0, -1.0, -1.0), (-0.9418, 1.0, -1.0), (-0.9418, -1.0, -1.0), (-1.0, -1.0, 1.0), (-1.0, 1.0, 1.0), (1.0, 1.0, 1.0), (1.0, -1.0, 1.0), (0.94, -1.0, 1.0), (0.94, 1.0, 1.0), (-0.9418, 1.0, 1.0), (-0.9418, -1.0, 1.0), (-0.9418, 1.0, 1.0), (-0.9418, -1.0, -1.0), (-0.9418, 1.0, -1.0), (-0.9418, -1.0, 1.0), (-0.9418, -1.0, 1.0), (-0.9418, 1.0, 1.0), (0.94, 1.0, 1.0), (0.94, -1.0, -1.0), (0.94, 1.0, 1.0), (0.94, 1.0, -1.0), (0.94, -1.0, 1.0), (0.94, -1.0, 1.0), (-0.9418, 1.0, -22.91), (-0.9418, -1.0, -22.91), (-1.0, 1.0, -22.91), (-1.0, -1.0, -22.91), (1.0, -1.0, -22.64), (0.94, -1.0, -22.64), (1.0, 1.0, -22.64), (0.94, 1.0, -22.64), (-0.0009, 1.0, -1.0), (-0.0009, -1.0, 1.0), (-0.0009, -1.0, 1.0), (-0.0009, 1.0, 1.0), (-0.0009, -1.0, -1.0), (-0.0009, 1.0, 1.0), (-0.4713, 1.0, -1.0), (-0.4713, -1.0, 1.0), (-0.4713, -1.0, 1.0), (-0.4714, 1.0, 1.0), (-0.4714, -1.0, -1.0), (-0.4714, 1.0, 1.0), (-0.7066, 1.0, -1.0), (-0.7066, -1.0, 1.0), (-0.7066, -1.0, 1.0), (-0.7066, 1.0, 1.0), (-0.7066, -1.0, -1.0), (-0.7066, 1.0, 1.0), (-0.2361, 1.0, 1.0), (-0.2361, -1.0, -1.0), (-0.2361, 1.0, 1.0), (-0.2361, 1.0, -1.0), (-0.2361, -1.0, 1.0), (-0.2361, -1.0, 1.0), (0.4695, 1.0, 1.0), (0.4695, -1.0, -1.0), (0.4695, 1.0, 1.0), (0.4696, 1.0, -1.0), (0.4696, -1.0, 1.0), (0.4696, -1.0, 1.0), (0.2343, 1.0, -1.0), (0.2343, -1.0, 1.0), (0.2343, -1.0, 1.0), (0.2343, 1.0, 1.0), (0.2343, -1.0, -1.0), (0.2343, 1.0, 1.0), (0.7048, 1.0, 1.0), (0.7048, -1.0, -1.0), (0.7048, 1.0, 1.0), (0.7048, 1.0, -1.0), (0.7048, -1.0, 1.0), (0.7048, -1.0, 1.0)], [], [(40, 1, 3, 41), (45, 9, 7, 42), (42, 7, 5, 43), (47, 13, 1, 40), (63, 62, 16, 17), (14, 3, 1, 13), (7, 9, 11, 5), (57, 8, 10, 55), (43, 5, 11, 44), (56, 54, 9, 45), (41, 3, 14, 46), (62, 60, 18, 16), (48, 14, 13, 51), (52, 51, 13, 47), (22, 20, 19, 21), (16, 18, 23, 17), (66, 64, 19, 20), (60, 61, 23, 18), (61, 63, 17, 23), (67, 66, 20, 22), (64, 65, 21, 19), (65, 67, 22, 21), (35, 33, 26, 27), (34, 35, 27, 24), (33, 32, 25, 26), (32, 34, 24, 25), (39, 37, 30, 31), (38, 39, 31, 28), (36, 38, 28, 29), (37, 36, 29, 30), (6, 4, 34, 32), (8, 6, 32, 33), (4, 10, 35, 34), (10, 8, 33, 35), (0, 2, 36, 37), (2, 12, 38, 36), (12, 15, 39, 38), (15, 0, 37, 39), (49, 52, 47, 15), (2, 41, 46, 12), (57, 56, 45, 8), (4, 43, 44, 10), (15, 47, 40, 0), (6, 42, 43, 4), (8, 45, 42, 6), (0, 40, 41, 2), (12, 46, 53, 50), (84, 82, 52, 49), (82, 81, 51, 52), (83, 48, 51, 81), (46, 14, 48, 53), (12, 50, 49, 15), (9, 54, 58, 11), (44, 11, 58, 59), (10, 44, 59, 55), (107, 106, 56, 57), (106, 104, 54, 56), (107, 57, 55, 105), (31, 30, 63, 61), (28, 31, 61, 60), (29, 28, 60, 62), (30, 29, 62, 63), (27, 26, 67, 65), (24, 27, 65, 64), (26, 25, 66, 67), (25, 24, 64, 66), (89, 68, 72, 87), (88, 86, 71, 73), (89, 88, 73, 68), (101, 71, 69, 99), (100, 99, 69, 70), (102, 100, 70, 72), (80, 85, 79, 74), (85, 83, 77, 79), (80, 74, 78, 84), (86, 77, 75, 90), (91, 90, 75, 76), (87, 91, 76, 78), (50, 80, 84, 49), (53, 48, 83, 85), (50, 53, 85, 80), (77, 83, 81, 75), (76, 75, 81, 82), (78, 76, 82, 84), (72, 70, 91, 87), (70, 69, 90, 91), (71, 86, 90, 69), (74, 79, 88, 89), (79, 77, 86, 88), (74, 89, 87, 78), (105, 109, 97, 93), (109, 108, 96, 97), (104, 92, 96, 108), (98, 95, 93, 102), (103, 101, 92, 94), (98, 103, 94, 95), (68, 73, 103, 98), (73, 71, 101, 103), (68, 98, 102, 72), (93, 97, 100, 102), (97, 96, 99, 100), (92, 101, 99, 96), (54, 104, 108, 58), (59, 58, 108, 109), (55, 59, 109, 105), (95, 107, 105, 93), (94, 92, 104, 106), (95, 94, 106, 107)])
me_cube_001.polygons.foreach_set('use_smooth', [True] * 108)
_uv = me_cube_001.uv_layers.new(name='UVMap')
_uv.uv.foreach_set('vector', [0.625, 0.0, 0.625, 0.0, 0.625, 0.25, 0.625, 0.25, 0.625, 0.4925, 0.625, 0.4925, 0.625, 0.5, 0.625, 0.5, 0.625, 0.5, 0.625, 0.5, 0.625, 0.75, 0.625, 0.75, 0.625, 0.9927, 0.625, 0.9927, 0.625, 1.0, 0.625, 1.0, 0.375, 0.0, 0.375, 0.25, 0.375, 0.25, 0.375, 0.0, 0.8677, 0.5, 0.875, 0.5, 0.875, 0.75, 0.8677, 0.75, 0.625, 0.5, 0.6325, 0.5, 0.6325, 0.75, 0.625, 0.75, 0.3675, 0.5, 0.3675, 0.5, 0.3675, 0.75, 0.3675, 0.75, 0.625, 0.75, 0.625, 0.75, 0.625, 0.7575, 0.625, 0.7575, 0.6325, 0.5, 0.6325, 0.5, 0.6325, 0.5, 0.6325, 0.5, 0.625, 0.25, 0.625, 0.25, 0.625, 0.2573, 0.625, 0.2573, 0.375, 0.25, 0.375, 0.2573, 0.375, 0.2573, 0.375, 0.25, 0.8677, 0.5, 0.8677, 0.5, 0.8677, 0.75, 0.8677, 0.75, 0.8677, 0.75, 0.8677, 0.75, 0.8677, 0.75, 0.8677, 0.75, 0.3675, 0.5, 0.375, 0.5, 0.375, 0.75, 0.3675, 0.75, 0.125, 0.5, 0.1323, 0.5, 0.1323, 0.75, 0.125, 0.75, 0.375, 0.5, 0.375, 0.75, 0.375, 0.75, 0.375, 0.5, 0.1323, 0.5, 0.1323, 0.75, 0.1323, 0.75, 0.1323, 0.5, 0.375, 0.9927, 0.375, 1.0, 0.375, 1.0, 0.375, 0.9927, 0.375, 0.4925, 0.375, 0.5, 0.375, 0.5, 0.375, 0.4925, 0.375, 0.75, 0.375, 0.7575, 0.375, 0.7575, 0.375, 0.75, 0.3675, 0.75, 0.3675, 0.5, 0.3675, 0.5, 0.3675, 0.75, 0.3675, 0.75, 0.3675, 0.5, 0.3675, 0.5, 0.3675, 0.75, 0.375, 0.75, 0.375, 0.7575, 0.375, 0.7575, 0.375, 0.75, 0.375, 0.4925, 0.375, 0.5, 0.375, 0.5, 0.375, 0.4925, 0.375, 0.5, 0.375, 0.75, 0.375, 0.75, 0.375, 0.5, 0.375, 0.9927, 0.375, 1.0, 0.375, 1.0, 0.375, 0.9927, 0.1323, 0.5, 0.1323, 0.75, 0.1323, 0.75, 0.1323, 0.5, 0.375, 0.25, 0.375, 0.2573, 0.375, 0.2573, 0.375, 0.25, 0.375, 0.0, 0.375, 0.25, 0.375, 0.25, 0.375, 0.0, 0.375, 0.5, 0.375, 0.75, 0.375, 0.75, 0.375, 0.5, 0.375, 0.4925, 0.375, 0.5, 0.375, 0.5, 0.375, 0.4925, 0.375, 0.75, 0.375, 0.7575, 0.375, 0.7575, 0.375, 0.75, 0.3675, 0.75, 0.3675, 0.5, 0.3675, 0.5, 0.3675, 0.75, 0.375, 0.0, 0.375, 0.25, 0.375, 0.25, 0.375, 0.0, 0.375, 0.25, 0.375, 0.2573, 0.375, 0.2573, 0.375, 0.25, 0.1323, 0.5, 0.1323, 0.75, 0.1323, 0.75, 0.1323, 0.5, 0.375, 0.9927, 0.375, 1.0, 0.375, 1.0, 0.375, 0.9927, 0.375, 0.9927, 0.625, 0.9927, 0.625, 0.9927, 0.375, 0.9927, 0.375, 0.25, 0.625, 0.25, 0.625, 0.2573, 0.375, 0.2573, 0.375, 0.4925, 0.625, 0.4925, 0.625, 0.4925, 0.375, 0.4925, 0.375, 0.75, 0.625, 0.75, 0.625, 0.7575, 0.375, 0.7575, 0.375, 0.9927, 0.625, 0.9927, 0.625, 1.0, 0.375, 1.0, 0.375, 0.5, 0.625, 0.5, 0.625, 0.75, 0.375, 0.75, 0.375, 0.4925, 0.625, 0.4925, 0.625, 0.5, 0.375, 0.5, 0.375, 0.0, 0.625, 0.0, 0.625, 0.25, 0.375, 0.25, 0.375, 0.2573, 0.625, 0.2573, 0.625, 0.2573, 0.375, 0.2573, 0.375, 0.9633, 0.625, 0.9633, 0.625, 0.9927, 0.375, 0.9927, 0.8383, 0.75, 0.8383, 0.75, 0.8677, 0.75, 0.8677, 0.75, 0.8383, 0.5, 0.8677, 0.5, 0.8677, 0.75, 0.8383, 0.75, 0.8677, 0.5, 0.8677, 0.5, 0.8677, 0.5, 0.8677, 0.5, 0.1323, 0.5, 0.1323, 0.5, 0.1323, 0.75, 0.1323, 0.75, 0.6325, 0.5, 0.6325, 0.5, 0.6325, 0.75, 0.6325, 0.75, 0.6325, 0.75, 0.6325, 0.75, 0.6325, 0.75, 0.6325, 0.75, 0.375, 0.7575, 0.625, 0.7575, 0.625, 0.7575, 0.375, 0.7575, 0.375, 0.4631, 0.625, 0.4631, 0.625, 0.4925, 0.375, 0.4925, 0.6619, 0.5, 0.6619, 0.5, 0.6325, 0.5, 0.6325, 0.5, 0.3381, 0.5, 0.3675, 0.5, 0.3675, 0.75, 0.3381, 0.75, 0.375, 0.9927, 0.375, 1.0, 0.375, 1.0, 0.375, 0.9927, 0.1323, 0.5, 0.1323, 0.75, 0.1323, 0.75, 0.1323, 0.5, 0.375, 0.25, 0.375, 0.2573, 0.375, 0.2573, 0.375, 0.25, 0.375, 0.0, 0.375, 0.25, 0.375, 0.25, 0.375, 0.0, 0.3675, 0.75, 0.3675, 0.5, 0.3675, 0.5, 0.3675, 0.75, 0.375, 0.75, 0.375, 0.7575, 0.375, 0.7575, 0.375, 0.75, 0.375, 0.4925, 0.375, 0.5, 0.375, 0.5, 0.375, 0.4925, 0.375, 0.5, 0.375, 0.75, 0.375, 0.75, 0.375, 0.5, 0.2205, 0.5, 0.2499, 0.5, 0.2499, 0.75, 0.2205, 0.75, 0.7795, 0.5, 0.7795, 0.5, 0.7501, 0.5, 0.7501, 0.5, 0.375, 0.3455, 0.625, 0.3455, 0.625, 0.3749, 0.375, 0.3749, 0.7207, 0.5, 0.7501, 0.5, 0.7501, 0.75, 0.7207, 0.75, 0.7207, 0.75, 0.7207, 0.75, 0.7501, 0.75, 0.7501, 0.75, 0.375, 0.8457, 0.625, 0.8457, 0.625, 0.8751, 0.375, 0.8751, 0.375, 0.2867, 0.625, 0.2867, 0.625, 0.3161, 0.375, 0.3161, 0.8383, 0.5, 0.8383, 0.5, 0.8089, 0.5, 0.8089, 0.5, 0.1617, 0.5, 0.1911, 0.5, 0.1911, 0.75, 0.1617, 0.75, 0.7795, 0.5, 0.8089, 0.5, 0.8089, 0.75, 0.7795, 0.75, 0.7795, 0.75, 0.7795, 0.75, 0.8089, 0.75, 0.8089, 0.75, 0.375, 0.9045, 0.625, 0.9045, 0.625, 0.9339, 0.375, 0.9339, 0.1323, 0.5, 0.1617, 0.5, 0.1617, 0.75, 0.1323, 0.75, 0.8677, 0.5, 0.8677, 0.5, 0.8383, 0.5, 0.8383, 0.5, 0.375, 0.2573, 0.625, 0.2573, 0.625, 0.2867, 0.375, 0.2867, 0.8089, 0.5, 0.8383, 0.5, 0.8383, 0.75, 0.8089, 0.75, 0.8089, 0.75, 0.8089, 0.75, 0.8383, 0.75, 0.8383, 0.75, 0.375, 0.9339, 0.625, 0.9339, 0.625, 0.9633, 0.375, 0.9633, 0.375, 0.8751, 0.625, 0.8751, 0.625, 0.9045, 0.375, 0.9045, 0.7501, 0.75, 0.7501, 0.75, 0.7795, 0.75, 0.7795, 0.75, 0.7501, 0.5, 0.7795, 0.5, 0.7795, 0.75, 0.7501, 0.75, 0.375, 0.3161, 0.625, 0.3161, 0.625, 0.3455, 0.375, 0.3455, 0.8089, 0.5, 0.8089, 0.5, 0.7795, 0.5, 0.7795, 0.5, 0.1911, 0.5, 0.2205, 0.5, 0.2205, 0.75, 0.1911, 0.75, 0.375, 0.7869, 0.625, 0.7869, 0.625, 0.8163, 0.375, 0.8163, 0.6619, 0.75, 0.6619, 0.75, 0.6913, 0.75, 0.6913, 0.75, 0.6619, 0.5, 0.6913, 0.5, 0.6913, 0.75, 0.6619, 0.75, 0.2793, 0.5, 0.3087, 0.5, 0.3087, 0.75, 0.2793, 0.75, 0.7207, 0.5, 0.7207, 0.5, 0.6913, 0.5, 0.6913, 0.5, 0.375, 0.4043, 0.625, 0.4043, 0.625, 0.4337, 0.375, 0.4337, 0.375, 0.3749, 0.625, 0.3749, 0.625, 0.4043, 0.375, 0.4043, 0.7501, 0.5, 0.7501, 0.5, 0.7207, 0.5, 0.7207, 0.5, 0.2499, 0.5, 0.2793, 0.5, 0.2793, 0.75, 0.2499, 0.75, 0.375, 0.8163, 0.625, 0.8163, 0.625, 0.8457, 0.375, 0.8457, 0.6913, 0.75, 0.6913, 0.75, 0.7207, 0.75, 0.7207, 0.75, 0.6913, 0.5, 0.7207, 0.5, 0.7207, 0.75, 0.6913, 0.75, 0.6325, 0.5, 0.6619, 0.5, 0.6619, 0.75, 0.6325, 0.75, 0.6325, 0.75, 0.6325, 0.75, 0.6619, 0.75, 0.6619, 0.75, 0.375, 0.7575, 0.625, 0.7575, 0.625, 0.7869, 0.375, 0.7869, 0.3087, 0.5, 0.3381, 0.5, 0.3381, 0.75, 0.3087, 0.75, 0.6913, 0.5, 0.6913, 0.5, 0.6619, 0.5, 0.6619, 0.5, 0.375, 0.4337, 0.625, 0.4337, 0.625, 0.4631, 0.375, 0.4631])
me_cube_001.materials.append(mat_material_001)
me_cube_001.use_remesh_fix_poles = True
me_cube_001.use_remesh_preserve_attributes = False
me_cube_001.update()

# ---- objects
ob_cube = bpy.data.objects.new('Cube', me_cube)
ob_light = bpy.data.objects.new('Light', light_light)
ob_camera = bpy.data.objects.new('Camera', cam_camera)
ob_cube_001 = bpy.data.objects.new('Cube.001', me_cube_001)

# ---- transforms, parenting, visibility, modifiers, constraints
ob_cube.location = (0.0, 0.0, 0.0)
ob_cube.scale = (2.914, 6.927, 0.1842)
ob_cube.lock_rotations_4d = False
ob_cube.empty_display_type = 'ARROWS'
ob_cube.lineart.crease_threshold = 0.0
_m = ob_cube.modifiers.new('Subdivision', 'SUBSURF')
ob_light.location = (4.076, 1.005, 5.904)
ob_light.rotation_euler = (0.6503, 0.05522, 1.866)
ob_light.lock_rotations_4d = False
ob_light.empty_display_type = 'ARROWS'
ob_light.color = (0.0, 0.0, 0.0, 0.0)
ob_light.lineart.crease_threshold = 0.0
ob_camera.location = (7.359, -6.926, 4.958)
ob_camera.rotation_euler = (1.109, 0.0, 0.8149)
ob_camera.lock_rotations_4d = False
ob_camera.empty_display_type = 'ARROWS'
ob_camera.color = (0.0, 0.0, 0.0, 0.0)
ob_camera.display_type = 'WIRE'
ob_camera.lineart.crease_threshold = 0.0
ob_cube_001.location = (-0.01597, -6.257, -3.006)
ob_cube_001.scale = (2.858, 0.1845, -0.1281)
_m = ob_cube_001.modifiers.new('Mirror', 'MIRROR')
_m.use_axis = (False, True, False)
_m.mirror_object = ob_cube
_m = ob_cube_001.modifiers.new('Subdivision', 'SUBSURF')

# ---- collection membership
col_collection.objects.link(ob_cube)
col_collection.objects.link(ob_light)
col_collection.objects.link(ob_camera)
col_collection.objects.link(ob_cube_001)

# ---- scene / render settings (as saved in the file)
scene.camera = ob_camera
scene.frame_start = 1; scene.frame_end = 250; scene.frame_set(1)
scene.render.engine = 'BLENDER_EEVEE_NEXT'
scene.cycles.use_denoising = False
scene.cycles.samples = 128
scene.cycles.sampling_pattern = 'TABULATED_SOBOL'
scene.cycles.use_adaptive_sampling = False
scene.cycles.use_light_tree = False
scene.view_settings.view_transform = 'Filmic'
bpy.context.view_layer.update()
